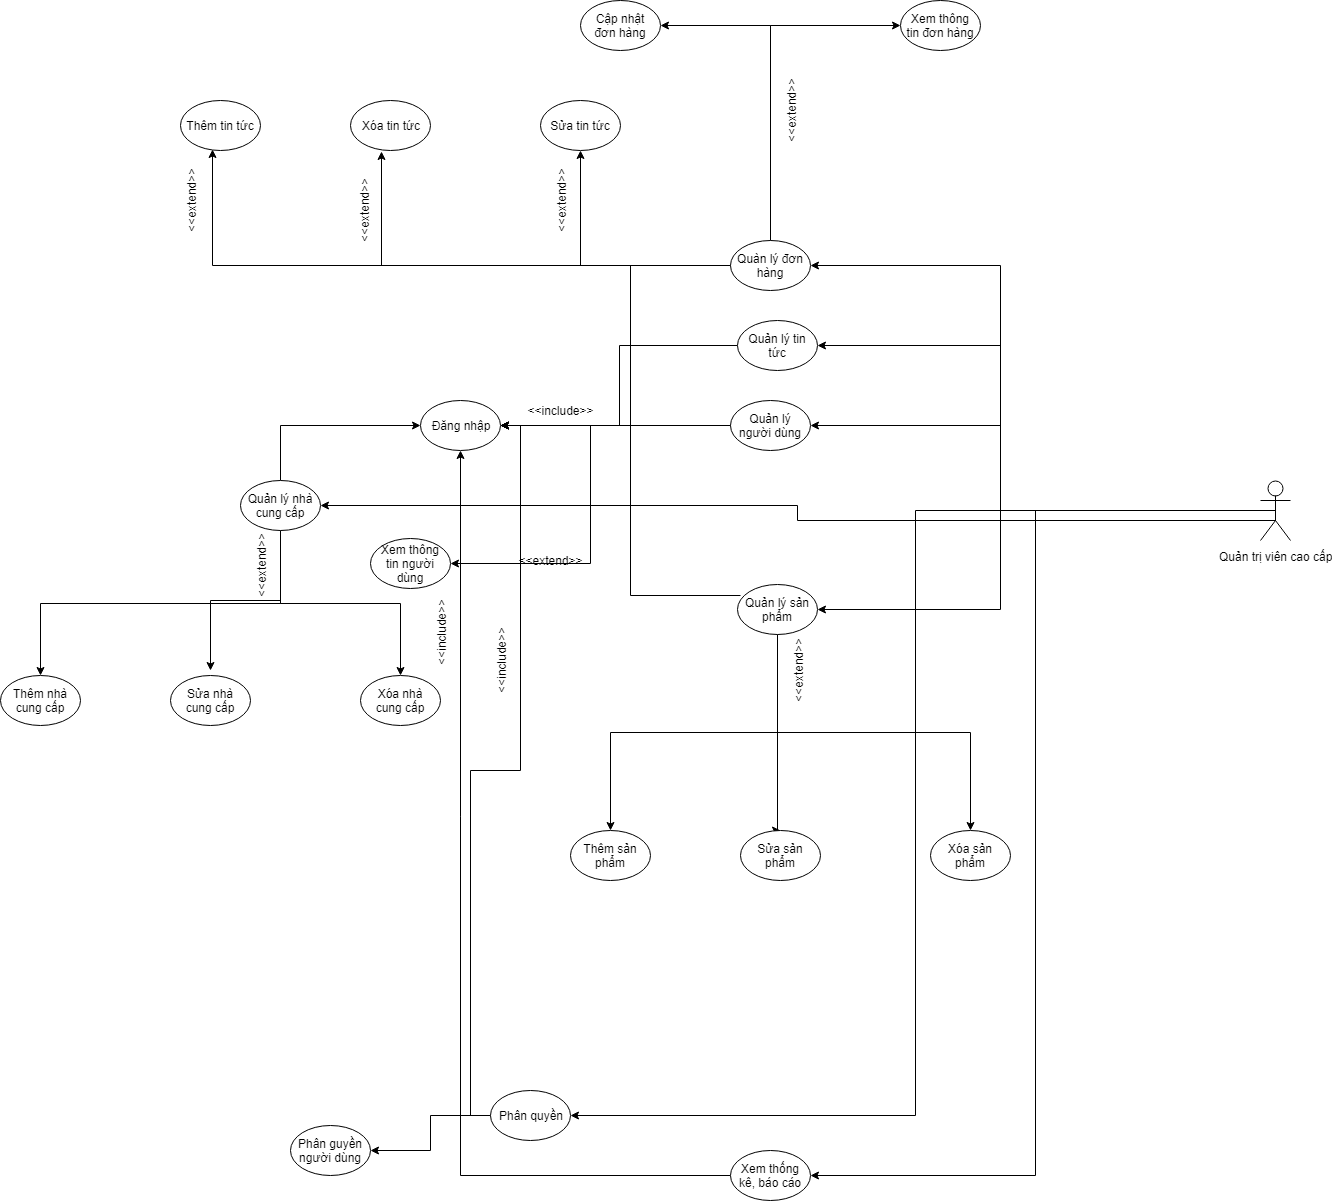

The diagram above was exported from draw.io. Its source (the exported page's mxGraphModel, read from the mxfile embedded in the PNG):
<mxGraphModel dx="1394" dy="1884" grid="1" gridSize="10" guides="1" tooltips="1" connect="1" arrows="1" fold="1" page="1" pageScale="1" pageWidth="827" pageHeight="1169" math="0" shadow="0">
  <root>
    <mxCell id="0" />
    <mxCell id="1" parent="0" />
    <mxCell id="Oa5b77ScNFJOcXxu2bCA-1" value="Đăng nhập" style="ellipse;whiteSpace=wrap;html=1;spacing=4;fontSize=12;" vertex="1" parent="1">
      <mxGeometry x="470" y="350" width="80" height="50" as="geometry" />
    </mxCell>
    <mxCell id="Oa5b77ScNFJOcXxu2bCA-2" style="edgeStyle=orthogonalEdgeStyle;rounded=0;orthogonalLoop=1;jettySize=auto;html=1;exitX=0;exitY=0.5;exitDx=0;exitDy=0;entryX=1;entryY=0.5;entryDx=0;entryDy=0;spacing=4;fontSize=12;" edge="1" parent="1" source="Oa5b77ScNFJOcXxu2bCA-4" target="Oa5b77ScNFJOcXxu2bCA-1">
      <mxGeometry relative="1" as="geometry">
        <Array as="points">
          <mxPoint x="787" y="375" />
        </Array>
      </mxGeometry>
    </mxCell>
    <mxCell id="Oa5b77ScNFJOcXxu2bCA-3" style="edgeStyle=orthogonalEdgeStyle;rounded=0;orthogonalLoop=1;jettySize=auto;html=1;exitX=0;exitY=0.5;exitDx=0;exitDy=0;entryX=1;entryY=0.5;entryDx=0;entryDy=0;" edge="1" parent="1" source="Oa5b77ScNFJOcXxu2bCA-4" target="Oa5b77ScNFJOcXxu2bCA-31">
      <mxGeometry relative="1" as="geometry" />
    </mxCell>
    <mxCell id="Oa5b77ScNFJOcXxu2bCA-4" value="Quản lý người dùng" style="ellipse;whiteSpace=wrap;html=1;spacing=4;fontSize=12;" vertex="1" parent="1">
      <mxGeometry x="780" y="350" width="80" height="50" as="geometry" />
    </mxCell>
    <mxCell id="Oa5b77ScNFJOcXxu2bCA-5" style="edgeStyle=orthogonalEdgeStyle;rounded=0;orthogonalLoop=1;jettySize=auto;html=1;exitX=0;exitY=0.5;exitDx=0;exitDy=0;spacing=4;fontSize=12;entryX=1;entryY=0.5;entryDx=0;entryDy=0;" edge="1" parent="1" target="Oa5b77ScNFJOcXxu2bCA-1">
      <mxGeometry relative="1" as="geometry">
        <mxPoint x="560" y="335" as="targetPoint" />
        <mxPoint x="790" y="545" as="sourcePoint" />
        <Array as="points">
          <mxPoint x="680" y="545" />
          <mxPoint x="680" y="375" />
        </Array>
      </mxGeometry>
    </mxCell>
    <mxCell id="Oa5b77ScNFJOcXxu2bCA-6" style="edgeStyle=orthogonalEdgeStyle;rounded=0;orthogonalLoop=1;jettySize=auto;html=1;exitX=0.5;exitY=1;exitDx=0;exitDy=0;entryX=0.5;entryY=0;entryDx=0;entryDy=0;" edge="1" parent="1" source="Oa5b77ScNFJOcXxu2bCA-9" target="Oa5b77ScNFJOcXxu2bCA-26">
      <mxGeometry relative="1" as="geometry" />
    </mxCell>
    <mxCell id="Oa5b77ScNFJOcXxu2bCA-7" style="edgeStyle=orthogonalEdgeStyle;rounded=0;orthogonalLoop=1;jettySize=auto;html=1;exitX=0.5;exitY=1;exitDx=0;exitDy=0;entryX=0.5;entryY=0;entryDx=0;entryDy=0;" edge="1" parent="1" source="Oa5b77ScNFJOcXxu2bCA-9" target="Oa5b77ScNFJOcXxu2bCA-24">
      <mxGeometry relative="1" as="geometry">
        <Array as="points">
          <mxPoint x="830" y="780" />
        </Array>
      </mxGeometry>
    </mxCell>
    <mxCell id="Oa5b77ScNFJOcXxu2bCA-8" style="edgeStyle=orthogonalEdgeStyle;rounded=0;orthogonalLoop=1;jettySize=auto;html=1;exitX=0.5;exitY=1;exitDx=0;exitDy=0;entryX=0.5;entryY=0;entryDx=0;entryDy=0;" edge="1" parent="1" source="Oa5b77ScNFJOcXxu2bCA-9" target="Oa5b77ScNFJOcXxu2bCA-25">
      <mxGeometry relative="1" as="geometry" />
    </mxCell>
    <mxCell id="Oa5b77ScNFJOcXxu2bCA-9" value="Quản lý sản phẩm" style="ellipse;whiteSpace=wrap;html=1;spacing=4;fontSize=12;" vertex="1" parent="1">
      <mxGeometry x="787" y="534" width="80" height="50" as="geometry" />
    </mxCell>
    <mxCell id="Oa5b77ScNFJOcXxu2bCA-10" style="edgeStyle=orthogonalEdgeStyle;rounded=0;orthogonalLoop=1;jettySize=auto;html=1;exitX=0;exitY=0.5;exitDx=0;exitDy=0;spacing=4;fontSize=12;" edge="1" parent="1" source="Oa5b77ScNFJOcXxu2bCA-16" target="Oa5b77ScNFJOcXxu2bCA-1">
      <mxGeometry relative="1" as="geometry">
        <Array as="points">
          <mxPoint x="680" y="215" />
          <mxPoint x="680" y="375" />
        </Array>
      </mxGeometry>
    </mxCell>
    <mxCell id="Oa5b77ScNFJOcXxu2bCA-11" style="edgeStyle=orthogonalEdgeStyle;rounded=0;orthogonalLoop=1;jettySize=auto;html=1;exitX=0.5;exitY=0;exitDx=0;exitDy=0;entryX=0;entryY=0.5;entryDx=0;entryDy=0;" edge="1" parent="1" source="Oa5b77ScNFJOcXxu2bCA-16" target="Oa5b77ScNFJOcXxu2bCA-28">
      <mxGeometry relative="1" as="geometry">
        <Array as="points">
          <mxPoint x="820" y="-25" />
        </Array>
      </mxGeometry>
    </mxCell>
    <mxCell id="Oa5b77ScNFJOcXxu2bCA-12" style="edgeStyle=orthogonalEdgeStyle;rounded=0;orthogonalLoop=1;jettySize=auto;html=1;exitX=0.5;exitY=0;exitDx=0;exitDy=0;entryX=1;entryY=0.5;entryDx=0;entryDy=0;" edge="1" parent="1" source="Oa5b77ScNFJOcXxu2bCA-16" target="Oa5b77ScNFJOcXxu2bCA-29">
      <mxGeometry relative="1" as="geometry" />
    </mxCell>
    <mxCell id="Oa5b77ScNFJOcXxu2bCA-13" style="edgeStyle=orthogonalEdgeStyle;rounded=0;orthogonalLoop=1;jettySize=auto;html=1;exitX=0;exitY=0.5;exitDx=0;exitDy=0;entryX=0.388;entryY=1.02;entryDx=0;entryDy=0;entryPerimeter=0;" edge="1" parent="1" source="Oa5b77ScNFJOcXxu2bCA-16" target="Oa5b77ScNFJOcXxu2bCA-44">
      <mxGeometry relative="1" as="geometry" />
    </mxCell>
    <mxCell id="Oa5b77ScNFJOcXxu2bCA-14" style="edgeStyle=orthogonalEdgeStyle;rounded=0;orthogonalLoop=1;jettySize=auto;html=1;exitX=0;exitY=0.5;exitDx=0;exitDy=0;entryX=0.5;entryY=1;entryDx=0;entryDy=0;" edge="1" parent="1" source="Oa5b77ScNFJOcXxu2bCA-16" target="Oa5b77ScNFJOcXxu2bCA-45">
      <mxGeometry relative="1" as="geometry" />
    </mxCell>
    <mxCell id="Oa5b77ScNFJOcXxu2bCA-15" style="edgeStyle=orthogonalEdgeStyle;rounded=0;orthogonalLoop=1;jettySize=auto;html=1;exitX=0;exitY=0.5;exitDx=0;exitDy=0;entryX=0.4;entryY=0.98;entryDx=0;entryDy=0;entryPerimeter=0;" edge="1" parent="1" source="Oa5b77ScNFJOcXxu2bCA-16" target="Oa5b77ScNFJOcXxu2bCA-46">
      <mxGeometry relative="1" as="geometry" />
    </mxCell>
    <mxCell id="Oa5b77ScNFJOcXxu2bCA-16" value="Quàn lý đơn hàng" style="ellipse;whiteSpace=wrap;html=1;spacing=4;fontSize=12;" vertex="1" parent="1">
      <mxGeometry x="780" y="190" width="80" height="50" as="geometry" />
    </mxCell>
    <mxCell id="Oa5b77ScNFJOcXxu2bCA-17" style="edgeStyle=orthogonalEdgeStyle;rounded=0;orthogonalLoop=1;jettySize=auto;html=1;exitX=0.5;exitY=0.5;exitDx=0;exitDy=0;exitPerimeter=0;entryX=1;entryY=0.5;entryDx=0;entryDy=0;spacing=4;fontSize=12;" edge="1" parent="1" source="Oa5b77ScNFJOcXxu2bCA-22" target="Oa5b77ScNFJOcXxu2bCA-9">
      <mxGeometry relative="1" as="geometry">
        <Array as="points">
          <mxPoint x="1325" y="470" />
          <mxPoint x="1050" y="470" />
          <mxPoint x="1050" y="559" />
        </Array>
      </mxGeometry>
    </mxCell>
    <mxCell id="Oa5b77ScNFJOcXxu2bCA-18" style="edgeStyle=orthogonalEdgeStyle;rounded=0;orthogonalLoop=1;jettySize=auto;html=1;exitX=0.5;exitY=0.5;exitDx=0;exitDy=0;exitPerimeter=0;entryX=1;entryY=0.5;entryDx=0;entryDy=0;spacing=4;fontSize=12;" edge="1" parent="1" source="Oa5b77ScNFJOcXxu2bCA-22" target="Oa5b77ScNFJOcXxu2bCA-16">
      <mxGeometry relative="1" as="geometry">
        <Array as="points">
          <mxPoint x="1325" y="470" />
          <mxPoint x="1050" y="470" />
          <mxPoint x="1050" y="215" />
        </Array>
      </mxGeometry>
    </mxCell>
    <mxCell id="Oa5b77ScNFJOcXxu2bCA-19" style="edgeStyle=orthogonalEdgeStyle;rounded=0;orthogonalLoop=1;jettySize=auto;html=1;exitX=0.5;exitY=0.5;exitDx=0;exitDy=0;exitPerimeter=0;entryX=1;entryY=0.5;entryDx=0;entryDy=0;spacing=4;fontSize=12;" edge="1" parent="1" source="Oa5b77ScNFJOcXxu2bCA-22" target="Oa5b77ScNFJOcXxu2bCA-4">
      <mxGeometry relative="1" as="geometry">
        <Array as="points">
          <mxPoint x="1325" y="470" />
          <mxPoint x="1050" y="470" />
          <mxPoint x="1050" y="375" />
        </Array>
      </mxGeometry>
    </mxCell>
    <mxCell id="Oa5b77ScNFJOcXxu2bCA-20" style="edgeStyle=orthogonalEdgeStyle;rounded=0;orthogonalLoop=1;jettySize=auto;html=1;exitX=0.5;exitY=0.5;exitDx=0;exitDy=0;exitPerimeter=0;entryX=1;entryY=0.5;entryDx=0;entryDy=0;" edge="1" parent="1" source="Oa5b77ScNFJOcXxu2bCA-22" target="Oa5b77ScNFJOcXxu2bCA-34">
      <mxGeometry relative="1" as="geometry">
        <Array as="points">
          <mxPoint x="1325" y="470" />
          <mxPoint x="1050" y="470" />
          <mxPoint x="1050" y="295" />
        </Array>
      </mxGeometry>
    </mxCell>
    <mxCell id="Oa5b77ScNFJOcXxu2bCA-21" style="edgeStyle=orthogonalEdgeStyle;rounded=0;orthogonalLoop=1;jettySize=auto;html=1;exitX=0.5;exitY=0.5;exitDx=0;exitDy=0;exitPerimeter=0;entryX=1;entryY=0.5;entryDx=0;entryDy=0;" edge="1" parent="1" source="Oa5b77ScNFJOcXxu2bCA-22" target="Oa5b77ScNFJOcXxu2bCA-39">
      <mxGeometry relative="1" as="geometry">
        <Array as="points">
          <mxPoint x="1325" y="470" />
          <mxPoint x="847" y="470" />
        </Array>
      </mxGeometry>
    </mxCell>
    <mxCell id="Oa5b77ScNFJOcXxu2bCA-54" style="edgeStyle=orthogonalEdgeStyle;rounded=0;orthogonalLoop=1;jettySize=auto;html=1;exitX=0.5;exitY=0.5;exitDx=0;exitDy=0;exitPerimeter=0;entryX=1;entryY=0.5;entryDx=0;entryDy=0;" edge="1" parent="1" source="Oa5b77ScNFJOcXxu2bCA-22" target="Oa5b77ScNFJOcXxu2bCA-52">
      <mxGeometry relative="1" as="geometry" />
    </mxCell>
    <mxCell id="Oa5b77ScNFJOcXxu2bCA-55" style="edgeStyle=orthogonalEdgeStyle;rounded=0;orthogonalLoop=1;jettySize=auto;html=1;exitX=0.5;exitY=0.5;exitDx=0;exitDy=0;exitPerimeter=0;entryX=1;entryY=0.5;entryDx=0;entryDy=0;" edge="1" parent="1" source="Oa5b77ScNFJOcXxu2bCA-22" target="Oa5b77ScNFJOcXxu2bCA-53">
      <mxGeometry relative="1" as="geometry" />
    </mxCell>
    <mxCell id="Oa5b77ScNFJOcXxu2bCA-22" value="Quản trị viên cao cấp" style="shape=umlActor;verticalLabelPosition=bottom;labelBackgroundColor=#ffffff;verticalAlign=top;html=1;outlineConnect=0;spacing=4;fontSize=12;" vertex="1" parent="1">
      <mxGeometry x="1310" y="430" width="30" height="60" as="geometry" />
    </mxCell>
    <mxCell id="Oa5b77ScNFJOcXxu2bCA-23" value="&amp;lt;&amp;lt;include&amp;gt;&amp;gt;" style="text;html=1;strokeColor=none;fillColor=none;align=center;verticalAlign=middle;whiteSpace=wrap;rounded=0;spacing=4;fontSize=12;" vertex="1" parent="1">
      <mxGeometry x="590" y="350" width="40" height="20" as="geometry" />
    </mxCell>
    <mxCell id="Oa5b77ScNFJOcXxu2bCA-24" value="Sửa sản phẩm" style="ellipse;whiteSpace=wrap;html=1;spacing=4;fontSize=12;" vertex="1" parent="1">
      <mxGeometry x="790" y="780" width="80" height="50" as="geometry" />
    </mxCell>
    <mxCell id="Oa5b77ScNFJOcXxu2bCA-25" value="Xóa sản phẩm" style="ellipse;whiteSpace=wrap;html=1;spacing=4;fontSize=12;" vertex="1" parent="1">
      <mxGeometry x="980" y="780" width="80" height="50" as="geometry" />
    </mxCell>
    <mxCell id="Oa5b77ScNFJOcXxu2bCA-26" value="Thêm sản phẩm" style="ellipse;whiteSpace=wrap;html=1;spacing=4;fontSize=12;" vertex="1" parent="1">
      <mxGeometry x="620" y="780" width="80" height="50" as="geometry" />
    </mxCell>
    <mxCell id="Oa5b77ScNFJOcXxu2bCA-27" value="&amp;lt;&amp;lt;extend&amp;gt;&amp;gt;" style="text;html=1;strokeColor=none;fillColor=none;align=center;verticalAlign=middle;whiteSpace=wrap;rounded=0;spacing=4;fontSize=12;rotation=-90;" vertex="1" parent="1">
      <mxGeometry x="827" y="610" width="40" height="20" as="geometry" />
    </mxCell>
    <mxCell id="Oa5b77ScNFJOcXxu2bCA-28" value="Xem thông tin đơn hàng" style="ellipse;whiteSpace=wrap;html=1;spacing=4;fontSize=12;" vertex="1" parent="1">
      <mxGeometry x="950" y="-50" width="80" height="50" as="geometry" />
    </mxCell>
    <mxCell id="Oa5b77ScNFJOcXxu2bCA-29" value="Cập nhật đơn hàng" style="ellipse;whiteSpace=wrap;html=1;spacing=4;fontSize=12;" vertex="1" parent="1">
      <mxGeometry x="630" y="-50" width="80" height="50" as="geometry" />
    </mxCell>
    <mxCell id="Oa5b77ScNFJOcXxu2bCA-30" value="&amp;lt;&amp;lt;extend&amp;gt;&amp;gt;" style="text;html=1;strokeColor=none;fillColor=none;align=center;verticalAlign=middle;whiteSpace=wrap;rounded=0;spacing=4;fontSize=12;rotation=-90;" vertex="1" parent="1">
      <mxGeometry x="820" y="50" width="40" height="20" as="geometry" />
    </mxCell>
    <mxCell id="Oa5b77ScNFJOcXxu2bCA-31" value="Xem thông tin người dùng" style="ellipse;whiteSpace=wrap;html=1;spacing=4;fontSize=12;" vertex="1" parent="1">
      <mxGeometry x="420" y="487.5" width="80" height="50" as="geometry" />
    </mxCell>
    <mxCell id="Oa5b77ScNFJOcXxu2bCA-32" value="&amp;lt;&amp;lt;extend&amp;gt;&amp;gt;" style="text;html=1;strokeColor=none;fillColor=none;align=center;verticalAlign=middle;whiteSpace=wrap;rounded=0;spacing=4;fontSize=12;rotation=0;" vertex="1" parent="1">
      <mxGeometry x="580" y="500" width="40" height="20" as="geometry" />
    </mxCell>
    <mxCell id="Oa5b77ScNFJOcXxu2bCA-33" style="edgeStyle=orthogonalEdgeStyle;rounded=0;orthogonalLoop=1;jettySize=auto;html=1;exitX=0;exitY=0.5;exitDx=0;exitDy=0;entryX=1;entryY=0.5;entryDx=0;entryDy=0;" edge="1" parent="1" source="Oa5b77ScNFJOcXxu2bCA-34" target="Oa5b77ScNFJOcXxu2bCA-1">
      <mxGeometry relative="1" as="geometry" />
    </mxCell>
    <mxCell id="Oa5b77ScNFJOcXxu2bCA-34" value="Quản lý tin tức" style="ellipse;whiteSpace=wrap;html=1;spacing=4;fontSize=12;" vertex="1" parent="1">
      <mxGeometry x="787" y="270" width="80" height="50" as="geometry" />
    </mxCell>
    <mxCell id="Oa5b77ScNFJOcXxu2bCA-35" style="edgeStyle=orthogonalEdgeStyle;rounded=0;orthogonalLoop=1;jettySize=auto;html=1;exitX=0.5;exitY=0;exitDx=0;exitDy=0;entryX=0;entryY=0.5;entryDx=0;entryDy=0;" edge="1" parent="1" source="Oa5b77ScNFJOcXxu2bCA-39" target="Oa5b77ScNFJOcXxu2bCA-1">
      <mxGeometry relative="1" as="geometry" />
    </mxCell>
    <mxCell id="Oa5b77ScNFJOcXxu2bCA-36" style="edgeStyle=orthogonalEdgeStyle;rounded=0;orthogonalLoop=1;jettySize=auto;html=1;exitX=0.5;exitY=1;exitDx=0;exitDy=0;entryX=0.5;entryY=0;entryDx=0;entryDy=0;" edge="1" parent="1" source="Oa5b77ScNFJOcXxu2bCA-39" target="Oa5b77ScNFJOcXxu2bCA-41">
      <mxGeometry relative="1" as="geometry" />
    </mxCell>
    <mxCell id="Oa5b77ScNFJOcXxu2bCA-37" style="edgeStyle=orthogonalEdgeStyle;rounded=0;orthogonalLoop=1;jettySize=auto;html=1;exitX=0.5;exitY=1;exitDx=0;exitDy=0;" edge="1" parent="1" source="Oa5b77ScNFJOcXxu2bCA-39">
      <mxGeometry relative="1" as="geometry">
        <mxPoint x="260" y="620" as="targetPoint" />
      </mxGeometry>
    </mxCell>
    <mxCell id="Oa5b77ScNFJOcXxu2bCA-38" style="edgeStyle=orthogonalEdgeStyle;rounded=0;orthogonalLoop=1;jettySize=auto;html=1;exitX=0.5;exitY=1;exitDx=0;exitDy=0;entryX=0.5;entryY=0;entryDx=0;entryDy=0;" edge="1" parent="1" source="Oa5b77ScNFJOcXxu2bCA-39" target="Oa5b77ScNFJOcXxu2bCA-42">
      <mxGeometry relative="1" as="geometry" />
    </mxCell>
    <mxCell id="Oa5b77ScNFJOcXxu2bCA-39" value="Quản lý nhà cung cấp" style="ellipse;whiteSpace=wrap;html=1;spacing=4;fontSize=12;" vertex="1" parent="1">
      <mxGeometry x="290" y="430" width="80" height="50" as="geometry" />
    </mxCell>
    <mxCell id="Oa5b77ScNFJOcXxu2bCA-40" value="Sửa nhà cung cấp" style="ellipse;whiteSpace=wrap;html=1;spacing=4;fontSize=12;" vertex="1" parent="1">
      <mxGeometry x="220" y="625" width="80" height="50" as="geometry" />
    </mxCell>
    <mxCell id="Oa5b77ScNFJOcXxu2bCA-41" value="Xóa nhà cung cấp" style="ellipse;whiteSpace=wrap;html=1;spacing=4;fontSize=12;" vertex="1" parent="1">
      <mxGeometry x="410" y="625" width="80" height="50" as="geometry" />
    </mxCell>
    <mxCell id="Oa5b77ScNFJOcXxu2bCA-42" value="Thêm nhà cung cấp" style="ellipse;whiteSpace=wrap;html=1;spacing=4;fontSize=12;" vertex="1" parent="1">
      <mxGeometry x="50" y="625" width="80" height="50" as="geometry" />
    </mxCell>
    <mxCell id="Oa5b77ScNFJOcXxu2bCA-43" value="&amp;lt;&amp;lt;extend&amp;gt;&amp;gt;" style="text;html=1;strokeColor=none;fillColor=none;align=center;verticalAlign=middle;whiteSpace=wrap;rounded=0;spacing=4;fontSize=12;rotation=-90;" vertex="1" parent="1">
      <mxGeometry x="290" y="505" width="40" height="20" as="geometry" />
    </mxCell>
    <mxCell id="Oa5b77ScNFJOcXxu2bCA-44" value="Xóa tin tức" style="ellipse;whiteSpace=wrap;html=1;spacing=4;fontSize=12;" vertex="1" parent="1">
      <mxGeometry x="400" y="50" width="80" height="50" as="geometry" />
    </mxCell>
    <mxCell id="Oa5b77ScNFJOcXxu2bCA-45" value="Sửa tin tức" style="ellipse;whiteSpace=wrap;html=1;spacing=4;fontSize=12;" vertex="1" parent="1">
      <mxGeometry x="590" y="50" width="80" height="50" as="geometry" />
    </mxCell>
    <mxCell id="Oa5b77ScNFJOcXxu2bCA-46" value="Thêm tin tức" style="ellipse;whiteSpace=wrap;html=1;spacing=4;fontSize=12;" vertex="1" parent="1">
      <mxGeometry x="230" y="50" width="80" height="50" as="geometry" />
    </mxCell>
    <mxCell id="Oa5b77ScNFJOcXxu2bCA-47" value="&amp;lt;&amp;lt;extend&amp;gt;&amp;gt;" style="text;html=1;strokeColor=none;fillColor=none;align=center;verticalAlign=middle;whiteSpace=wrap;rounded=0;spacing=4;fontSize=12;rotation=-90;" vertex="1" parent="1">
      <mxGeometry x="220" y="140" width="40" height="20" as="geometry" />
    </mxCell>
    <mxCell id="Oa5b77ScNFJOcXxu2bCA-48" value="&amp;lt;&amp;lt;extend&amp;gt;&amp;gt;" style="text;html=1;strokeColor=none;fillColor=none;align=center;verticalAlign=middle;whiteSpace=wrap;rounded=0;spacing=4;fontSize=12;rotation=-90;" vertex="1" parent="1">
      <mxGeometry x="393" y="150" width="40" height="20" as="geometry" />
    </mxCell>
    <mxCell id="Oa5b77ScNFJOcXxu2bCA-49" value="&amp;lt;&amp;lt;extend&amp;gt;&amp;gt;" style="text;html=1;strokeColor=none;fillColor=none;align=center;verticalAlign=middle;whiteSpace=wrap;rounded=0;spacing=4;fontSize=12;rotation=-90;" vertex="1" parent="1">
      <mxGeometry x="590" y="140" width="40" height="20" as="geometry" />
    </mxCell>
    <mxCell id="Oa5b77ScNFJOcXxu2bCA-57" style="edgeStyle=orthogonalEdgeStyle;rounded=0;orthogonalLoop=1;jettySize=auto;html=1;exitX=0;exitY=0.5;exitDx=0;exitDy=0;" edge="1" parent="1" source="Oa5b77ScNFJOcXxu2bCA-52" target="Oa5b77ScNFJOcXxu2bCA-1">
      <mxGeometry relative="1" as="geometry" />
    </mxCell>
    <mxCell id="Oa5b77ScNFJOcXxu2bCA-52" value="Xem thống kê, báo cáo" style="ellipse;whiteSpace=wrap;html=1;spacing=4;fontSize=12;" vertex="1" parent="1">
      <mxGeometry x="780" y="1100" width="80" height="50" as="geometry" />
    </mxCell>
    <mxCell id="Oa5b77ScNFJOcXxu2bCA-56" style="edgeStyle=orthogonalEdgeStyle;rounded=0;orthogonalLoop=1;jettySize=auto;html=1;exitX=0;exitY=0.5;exitDx=0;exitDy=0;entryX=1;entryY=0.5;entryDx=0;entryDy=0;" edge="1" parent="1" source="Oa5b77ScNFJOcXxu2bCA-53" target="Oa5b77ScNFJOcXxu2bCA-1">
      <mxGeometry relative="1" as="geometry" />
    </mxCell>
    <mxCell id="Oa5b77ScNFJOcXxu2bCA-65" style="edgeStyle=orthogonalEdgeStyle;rounded=0;orthogonalLoop=1;jettySize=auto;html=1;exitX=0;exitY=0.5;exitDx=0;exitDy=0;entryX=1;entryY=0.5;entryDx=0;entryDy=0;" edge="1" parent="1" source="Oa5b77ScNFJOcXxu2bCA-53" target="Oa5b77ScNFJOcXxu2bCA-64">
      <mxGeometry relative="1" as="geometry" />
    </mxCell>
    <mxCell id="Oa5b77ScNFJOcXxu2bCA-53" value="Phân quyền" style="ellipse;whiteSpace=wrap;html=1;spacing=4;fontSize=12;" vertex="1" parent="1">
      <mxGeometry x="540" y="1040" width="80" height="50" as="geometry" />
    </mxCell>
    <mxCell id="Oa5b77ScNFJOcXxu2bCA-58" value="&amp;lt;&amp;lt;include&amp;gt;&amp;gt;" style="text;html=1;strokeColor=none;fillColor=none;align=center;verticalAlign=middle;whiteSpace=wrap;rounded=0;spacing=4;fontSize=12;rotation=-90;" vertex="1" parent="1">
      <mxGeometry x="530" y="600" width="40" height="20" as="geometry" />
    </mxCell>
    <mxCell id="Oa5b77ScNFJOcXxu2bCA-59" value="&amp;lt;&amp;lt;include&amp;gt;&amp;gt;" style="text;html=1;strokeColor=none;fillColor=none;align=center;verticalAlign=middle;whiteSpace=wrap;rounded=0;spacing=4;fontSize=12;rotation=-90;" vertex="1" parent="1">
      <mxGeometry x="470" y="571.5" width="40" height="20" as="geometry" />
    </mxCell>
    <mxCell id="Oa5b77ScNFJOcXxu2bCA-64" value="Phân guyền người dùng" style="ellipse;whiteSpace=wrap;html=1;spacing=4;fontSize=12;" vertex="1" parent="1">
      <mxGeometry x="340" y="1075" width="80" height="50" as="geometry" />
    </mxCell>
  </root>
</mxGraphModel>